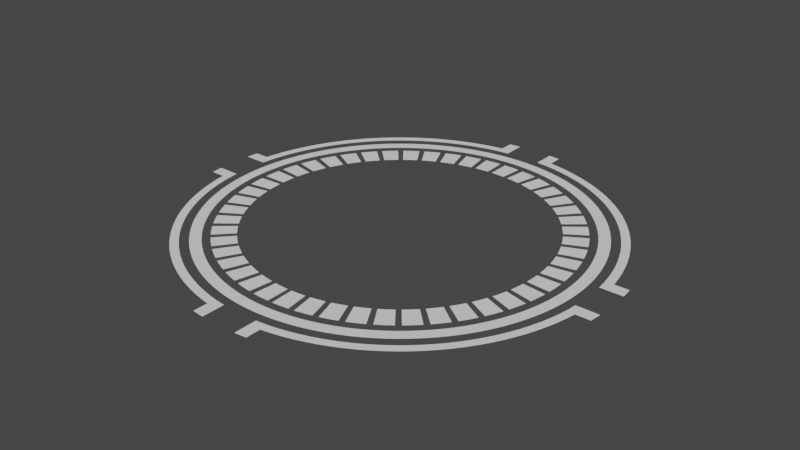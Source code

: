 # Source: cursor.blend  (saved by Blender 3.2.14; exported with 4.5.12 LTS)
import bpy
from mathutils import Matrix  # noqa: F401  (used for matrix-valued properties, if any)

bpy.ops.wm.read_factory_settings(use_empty=True)
scene = bpy.context.scene
scene.name = 'Scene'

# ---- world
world_world = bpy.data.worlds.new('World'); scene.world = world_world
world_world.use_nodes = True; world_world.node_tree.nodes.clear()
_N = world_world.node_tree.nodes; _L = world_world.node_tree.links
n0 = _N.new('ShaderNodeOutputWorld'); n0.name = 'World Output'; n0.location = (300, 300)
n1 = _N.new('ShaderNodeBackground'); n1.name = 'Background'; n1.location = (10, 300)
n1.inputs[0].default_value = (0.05088, 0.05088, 0.05088, 1.0)
_L.new(n1.outputs[0], n0.inputs[0])
n0.is_active_output = True
world_world.color = (0.05088, 0.05088, 0.05088)
world_world.use_sun_shadow = False
world_world.sun_shadow_jitter_overblur = 0.0

# ---- meshes
me_circle = bpy.data.meshes.new('Circle')
me_circle.from_pydata([(-4.306e-10, 0.9724, 0.0), (-0.04771, 0.9712, 0.0), (-0.09531, 0.9677, 0.0), (-0.1427, 0.9619, 0.0), (-0.1897, 0.9537, 0.0), (-0.2363, 0.9433, 0.0), (-0.2823, 0.9305, 0.0), (-0.3276, 0.9155, 0.0), (-0.3721, 0.8984, 0.0), (-0.4158, 0.879, 0.0), (-0.4584, 0.8576, 0.0), (-0.4999, 0.834, 0.0), (-0.5402, 0.8085, 0.0), (-0.5793, 0.781, 0.0), (-0.6169, 0.7517, 0.0), (-0.653, 0.7205, 0.0), (-0.6876, 0.6876, 0.0), (-0.7205, 0.653, 0.0), (-0.7517, 0.6169, 0.0), (-0.781, 0.5793, 0.0), (-0.8085, 0.5402, 0.0), (-0.834, 0.4999, 0.0), (-0.8576, 0.4584, 0.0), (-0.879, 0.4158, 0.0), (-0.8984, 0.3721, 0.0), (-0.9155, 0.3276, 0.0), (-0.9305, 0.2823, 0.0), (-0.9433, 0.2363, 0.0), (-0.9537, 0.1897, 0.0), (-0.9619, 0.1427, 0.0), (-0.9677, 0.09531, 0.0), (-0.9712, 0.04771, 0.0), (-0.9724, -4.261e-08, 0.0), (-0.9712, -0.04771, 0.0), (-0.9677, -0.09531, 0.0), (-0.9619, -0.1427, 0.0), (-0.9537, -0.1897, 0.0), (-0.9433, -0.2363, 0.0), (-0.9305, -0.2823, 0.0), (-0.9155, -0.3276, 0.0), (-0.8984, -0.3721, 0.0), (-0.879, -0.4158, 0.0), (-0.8576, -0.4584, 0.0), (-0.834, -0.4999, 0.0), (-0.8085, -0.5402, 0.0), (-0.781, -0.5793, 0.0), (-0.7517, -0.6169, 0.0), (-0.7205, -0.653, 0.0), (-0.6876, -0.6876, 0.0), (-0.653, -0.7205, 0.0), (-0.6169, -0.7517, 0.0), (-0.5793, -0.781, 0.0), (-0.5402, -0.8085, 0.0), (-0.4999, -0.834, 0.0), (-0.4584, -0.8576, 0.0), (-0.4158, -0.879, 0.0), (-0.3721, -0.8984, 0.0), (-0.3276, -0.9155, 0.0), (-0.2823, -0.9305, 0.0), (-0.2363, -0.9433, 0.0), (-0.1897, -0.9537, 0.0), (-0.1427, -0.9619, 0.0), (-0.09531, -0.9677, 0.0), (-0.04771, -0.9712, 0.0), (8.458e-08, -0.9724, 0.0), (0.04771, -0.9712, 0.0), (0.09531, -0.9677, 0.0), (0.1427, -0.9619, 0.0), (0.1897, -0.9537, 0.0), (0.2363, -0.9433, 0.0), (0.2823, -0.9305, 0.0), (0.3276, -0.9155, 0.0), (0.3721, -0.8984, 0.0), (0.4158, -0.879, 0.0), (0.4584, -0.8576, 0.0), (0.4999, -0.834, 0.0), (0.5402, -0.8085, 0.0), (0.5793, -0.781, 0.0), (0.6169, -0.7517, 0.0), (0.653, -0.7205, 0.0), (0.6876, -0.6876, 0.0), (0.7205, -0.653, 0.0), (0.7517, -0.6169, 0.0), (0.781, -0.5793, 0.0), (0.8085, -0.5402, 0.0), (0.834, -0.4999, 0.0), (0.8576, -0.4584, 0.0), (0.879, -0.4158, 0.0), (0.8984, -0.3721, 0.0), (0.9155, -0.3276, 0.0), (0.9305, -0.2823, 0.0), (0.9433, -0.2363, 0.0), (0.9537, -0.1897, 0.0), (0.9619, -0.1427, 0.0), (0.9677, -0.09531, 0.0), (0.9712, -0.04771, 0.0), (0.9724, 1.149e-08, 0.0), (0.9712, 0.04771, 0.0), (0.9677, 0.09531, 0.0), (0.9619, 0.1427, 0.0), (0.9537, 0.1897, 0.0), (0.9433, 0.2363, 0.0), (0.9305, 0.2823, 0.0), (0.9155, 0.3276, 0.0), (0.8984, 0.3721, 0.0), (0.879, 0.4158, 0.0), (0.8576, 0.4584, 0.0), (0.834, 0.4999, 0.0), (0.8085, 0.5402, 0.0), (0.781, 0.5793, 0.0), (0.7517, 0.6169, 0.0), (0.7205, 0.653, 0.0), (0.6876, 0.6876, 0.0), (0.653, 0.7205, 0.0), (0.6169, 0.7517, 0.0), (0.5793, 0.781, 0.0), (0.5402, 0.8085, 0.0), (0.4999, 0.834, 0.0), (0.4584, 0.8576, 0.0), (0.4158, 0.879, 0.0), (0.3721, 0.8984, 0.0), (0.3276, 0.9155, 0.0), (0.2823, 0.9305, 0.0), (0.2363, 0.9433, 0.0), (0.1897, 0.9537, 0.0), (0.1427, 0.9619, 0.0), (0.09531, 0.9677, 0.0), (0.04771, 0.9712, 0.0), (-6.311e-10, 1.032, 0.0), (-0.05063, 1.031, 0.0), (-0.1011, 1.027, 0.0), (-0.1514, 1.021, 0.0), (-0.2013, 1.012, 0.0), (-0.2507, 1.001, 0.0), (-0.2995, 0.9874, 0.0), (-0.3476, 0.9715, 0.0), (-0.3949, 0.9533, 0.0), (-0.4412, 0.9328, 0.0), (-0.4864, 0.91, 0.0), (-0.5305, 0.885, 0.0), (-0.5732, 0.8579, 0.0), (-0.6147, 0.8288, 0.0), (-0.6546, 0.7976, 0.0), (-0.6929, 0.7645, 0.0), (-0.7296, 0.7296, 0.0), (-0.7645, 0.6929, 0.0), (-0.7976, 0.6546, 0.0), (-0.8288, 0.6147, 0.0), (-0.8579, 0.5732, 0.0), (-0.885, 0.5305, 0.0), (-0.91, 0.4864, 0.0), (-0.9328, 0.4412, 0.0), (-0.9533, 0.3949, 0.0), (-0.9715, 0.3476, 0.0), (-0.9874, 0.2995, 0.0), (-1.001, 0.2507, 0.0), (-1.012, 0.2013, 0.0), (-1.021, 0.1514, 0.0), (-1.027, 0.1011, 0.0), (-1.031, 0.05063, 0.0), (-1.032, -4.556e-08, 0.0), (-1.031, -0.05063, 0.0), (-1.027, -0.1011, 0.0), (-1.021, -0.1514, 0.0), (-1.012, -0.2013, 0.0), (-1.001, -0.2507, 0.0), (-0.9874, -0.2995, 0.0), (-0.9715, -0.3476, 0.0), (-0.9533, -0.3949, 0.0), (-0.9328, -0.4412, 0.0), (-0.91, -0.4864, 0.0), (-0.885, -0.5305, 0.0), (-0.8579, -0.5732, 0.0), (-0.8288, -0.6147, 0.0), (-0.7976, -0.6546, 0.0), (-0.7645, -0.6929, 0.0), (-0.7296, -0.7296, 0.0), (-0.6929, -0.7645, 0.0), (-0.6546, -0.7976, 0.0), (-0.6147, -0.8288, 0.0), (-0.5732, -0.8579, 0.0), (-0.5305, -0.885, 0.0), (-0.4864, -0.91, 0.0), (-0.4412, -0.9328, 0.0), (-0.3949, -0.9533, 0.0), (-0.3476, -0.9715, 0.0), (-0.2995, -0.9874, 0.0), (-0.2507, -1.001, 0.0), (-0.2013, -1.012, 0.0), (-0.1514, -1.021, 0.0), (-0.1011, -1.027, 0.0), (-0.05063, -1.031, 0.0), (8.957e-08, -1.032, 0.0), (0.05063, -1.031, 0.0), (0.1011, -1.027, 0.0), (0.1514, -1.021, 0.0), (0.2013, -1.012, 0.0), (0.2507, -1.001, 0.0), (0.2995, -0.9874, 0.0), (0.3476, -0.9715, 0.0), (0.3949, -0.9533, 0.0), (0.4412, -0.9328, 0.0), (0.4864, -0.91, 0.0), (0.5305, -0.885, 0.0), (0.5732, -0.8579, 0.0), (0.6147, -0.8288, 0.0), (0.6546, -0.7976, 0.0), (0.6929, -0.7645, 0.0), (0.7296, -0.7296, 0.0), (0.7645, -0.6929, 0.0), (0.7976, -0.6546, 0.0), (0.8288, -0.6147, 0.0), (0.8579, -0.5732, 0.0), (0.885, -0.5305, 0.0), (0.91, -0.4864, 0.0), (0.9328, -0.4412, 0.0), (0.9533, -0.3949, 0.0), (0.9715, -0.3476, 0.0), (0.9874, -0.2995, 0.0), (1.001, -0.2507, 0.0), (1.012, -0.2013, 0.0), (1.021, -0.1514, 0.0), (1.027, -0.1011, 0.0), (1.031, -0.05063, 0.0), (1.032, 1.185e-08, 0.0), (1.031, 0.05063, 0.0), (1.027, 0.1011, 0.0), (1.021, 0.1514, 0.0), (1.012, 0.2013, 0.0), (1.001, 0.2507, 0.0), (0.9874, 0.2995, 0.0), (0.9715, 0.3476, 0.0), (0.9533, 0.3949, 0.0), (0.9328, 0.4412, 0.0), (0.91, 0.4864, 0.0), (0.885, 0.5305, 0.0), (0.8579, 0.5732, 0.0), (0.8288, 0.6147, 0.0), (0.7976, 0.6546, 0.0), (0.7645, 0.6929, 0.0), (0.7296, 0.7296, 0.0), (0.6929, 0.7645, 0.0), (0.6546, 0.7976, 0.0), (0.6147, 0.8288, 0.0), (0.5732, 0.8579, 0.0), (0.5305, 0.885, 0.0), (0.4864, 0.91, 0.0), (0.4412, 0.9328, 0.0), (0.3949, 0.9533, 0.0), (0.3476, 0.9715, 0.0), (0.2995, 0.9874, 0.0), (0.2507, 1.001, 0.0), (0.2013, 1.012, 0.0), (0.1514, 1.021, 0.0), (0.1011, 1.027, 0.0), (0.05063, 1.031, 0.0)], [], [(90, 89, 217, 218), (39, 38, 166, 167), (91, 90, 218, 219), (40, 39, 167, 168), (92, 91, 219, 220), (41, 40, 168, 169), (93, 92, 220, 221), (42, 41, 169, 170), (94, 93, 221, 222), (43, 42, 170, 171), (95, 94, 222, 223), (44, 43, 171, 172), (96, 95, 223, 224), (45, 44, 172, 173), (97, 96, 224, 225), (46, 45, 173, 174), (98, 97, 225, 226), (47, 46, 174, 175), (99, 98, 226, 227), (48, 47, 175, 176), (100, 99, 227, 228), (49, 48, 176, 177), (101, 100, 228, 229), (50, 49, 177, 178), (102, 101, 229, 230), (51, 50, 178, 179), (103, 102, 230, 231), (52, 51, 179, 180), (1, 0, 128, 129), (104, 103, 231, 232), (53, 52, 180, 181), (2, 1, 129, 130), (105, 104, 232, 233), (54, 53, 181, 182), (3, 2, 130, 131), (106, 105, 233, 234), (55, 54, 182, 183), (4, 3, 131, 132), (107, 106, 234, 235), (56, 55, 183, 184), (5, 4, 132, 133), (108, 107, 235, 236), (57, 56, 184, 185), (6, 5, 133, 134), (109, 108, 236, 237), (58, 57, 185, 186), (7, 6, 134, 135), (110, 109, 237, 238), (59, 58, 186, 187), (8, 7, 135, 136), (111, 110, 238, 239), (60, 59, 187, 188), (9, 8, 136, 137), (112, 111, 239, 240), (61, 60, 188, 189), (10, 9, 137, 138), (113, 112, 240, 241), (62, 61, 189, 190), (11, 10, 138, 139), (114, 113, 241, 242), (63, 62, 190, 191), (12, 11, 139, 140), (115, 114, 242, 243), (64, 63, 191, 192), (13, 12, 140, 141), (116, 115, 243, 244), (65, 64, 192, 193), (14, 13, 141, 142), (117, 116, 244, 245), (66, 65, 193, 194), (15, 14, 142, 143), (118, 117, 245, 246), (67, 66, 194, 195), (16, 15, 143, 144), (119, 118, 246, 247), (68, 67, 195, 196), (17, 16, 144, 145), (120, 119, 247, 248), (69, 68, 196, 197), (18, 17, 145, 146), (121, 120, 248, 249), (70, 69, 197, 198), (19, 18, 146, 147), (122, 121, 249, 250), (71, 70, 198, 199), (20, 19, 147, 148), (123, 122, 250, 251), (72, 71, 199, 200), (21, 20, 148, 149), (124, 123, 251, 252), (73, 72, 200, 201), (22, 21, 149, 150), (125, 124, 252, 253), (74, 73, 201, 202), (23, 22, 150, 151), (126, 125, 253, 254), (75, 74, 202, 203), (24, 23, 151, 152), (127, 126, 254, 255), (76, 75, 203, 204), (25, 24, 152, 153), (0, 127, 255, 128), (77, 76, 204, 205), (26, 25, 153, 154), (78, 77, 205, 206), (27, 26, 154, 155), (79, 78, 206, 207), (28, 27, 155, 156), (80, 79, 207, 208), (29, 28, 156, 157), (81, 80, 208, 209), (30, 29, 157, 158), (82, 81, 209, 210), (31, 30, 158, 159), (83, 82, 210, 211), (32, 31, 159, 160), (84, 83, 211, 212), (33, 32, 160, 161), (85, 84, 212, 213), (34, 33, 161, 162), (86, 85, 213, 214), (35, 34, 162, 163), (87, 86, 214, 215), (36, 35, 163, 164), (88, 87, 215, 216), (37, 36, 164, 165), (89, 88, 216, 217), (38, 37, 165, 166)])
_uv = me_circle.uv_layers.new(name='UVMap')
_uv.uv.foreach_set('vector', [0.0, 0.0, 0.0, 0.0, 0.0, 0.0, 0.0, 0.0, 0.0, 0.0, 0.0, 0.0, 0.0, 0.0, 0.0, 0.0, 0.0, 0.0, 0.0, 0.0, 0.0, 0.0, 0.0, 0.0, 0.0, 0.0, 0.0, 0.0, 0.0, 0.0, 0.0, 0.0, 0.0, 0.0, 0.0, 0.0, 0.0, 0.0, 0.0, 0.0, 0.0, 0.0, 0.0, 0.0, 0.0, 0.0, 0.0, 0.0, 0.0, 0.0, 0.0, 0.0, 0.0, 0.0, 0.0, 0.0, 0.0, 0.0, 0.0, 0.0, 0.0, 0.0, 0.0, 0.0, 0.0, 0.0, 0.0, 0.0, 0.0, 0.0, 0.0, 0.0, 0.0, 0.0, 0.0, 0.0, 0.0, 0.0, 0.0, 0.0, 0.0, 0.0, 0.0, 0.0, 0.0, 0.0, 0.0, 0.0, 0.0, 0.0, 0.0, 0.0, 0.0, 0.0, 0.0, 0.0, 0.0, 0.0, 0.0, 0.0, 0.0, 0.0, 0.0, 0.0, 0.0, 0.0, 0.0, 0.0, 0.0, 0.0, 0.0, 0.0, 0.0, 0.0, 0.0, 0.0, 0.0, 0.0, 0.0, 0.0, 0.0, 0.0, 0.0, 0.0, 0.0, 0.0, 0.0, 0.0, 0.0, 0.0, 0.0, 0.0, 0.0, 0.0, 0.0, 0.0, 0.0, 0.0, 0.0, 0.0, 0.0, 0.0, 0.0, 0.0, 0.0, 0.0, 0.0, 0.0, 0.0, 0.0, 0.0, 0.0, 0.0, 0.0, 0.0, 0.0, 0.0, 0.0, 0.0, 0.0, 0.0, 0.0, 0.0, 0.0, 0.0, 0.0, 0.0, 0.0, 0.0, 0.0, 0.0, 0.0, 0.0, 0.0, 0.0, 0.0, 0.0, 0.0, 0.0, 0.0, 0.0, 0.0, 0.0, 0.0, 0.0, 0.0, 0.0, 0.0, 0.0, 0.0, 0.0, 0.0, 0.0, 0.0, 0.0, 0.0, 0.0, 0.0, 0.0, 0.0, 0.0, 0.0, 0.0, 0.0, 0.0, 0.0, 0.0, 0.0, 0.0, 0.0, 0.0, 0.0, 0.0, 0.0, 0.0, 0.0, 0.0, 0.0, 0.0, 0.0, 0.0, 0.0, 0.0, 0.0, 0.0, 0.0, 0.0, 0.0, 0.0, 0.0, 0.0, 0.0, 0.0, 0.0, 0.0, 0.0, 0.0, 0.0, 0.0, 0.0, 0.0, 0.0, 0.0, 0.0, 0.0, 0.0, 0.0, 0.0, 0.0, 0.0, 0.0, 0.0, 0.0, 0.0, 0.0, 0.0, 0.0, 0.0, 0.0, 0.0, 0.0, 0.0, 0.0, 0.0, 0.0, 0.0, 0.0, 0.0, 0.0, 0.0, 0.0, 0.0, 0.0, 0.0, 0.0, 0.0, 0.0, 0.0, 0.0, 0.0, 0.0, 0.0, 0.0, 0.0, 0.0, 0.0, 0.0, 0.0, 0.0, 0.0, 0.0, 0.0, 0.0, 0.0, 0.0, 0.0, 0.0, 0.0, 0.0, 0.0, 0.0, 0.0, 0.0, 0.0, 0.0, 0.0, 0.0, 0.0, 0.0, 0.0, 0.0, 0.0, 0.0, 0.0, 0.0, 0.0, 0.0, 0.0, 0.0, 0.0, 0.0, 0.0, 0.0, 0.0, 0.0, 0.0, 0.0, 0.0, 0.0, 0.0, 0.0, 0.0, 0.0, 0.0, 0.0, 0.0, 0.0, 0.0, 0.0, 0.0, 0.0, 0.0, 0.0, 0.0, 0.0, 0.0, 0.0, 0.0, 0.0, 0.0, 0.0, 0.0, 0.0, 0.0, 0.0, 0.0, 0.0, 0.0, 0.0, 0.0, 0.0, 0.0, 0.0, 0.0, 0.0, 0.0, 0.0, 0.0, 0.0, 0.0, 0.0, 0.0, 0.0, 0.0, 0.0, 0.0, 0.0, 0.0, 0.0, 0.0, 0.0, 0.0, 0.0, 0.0, 0.0, 0.0, 0.0, 0.0, 0.0, 0.0, 0.0, 0.0, 0.0, 0.0, 0.0, 0.0, 0.0, 0.0, 0.0, 0.0, 0.0, 0.0, 0.0, 0.0, 0.0, 0.0, 0.0, 0.0, 0.0, 0.0, 0.0, 0.0, 0.0, 0.0, 0.0, 0.0, 0.0, 0.0, 0.0, 0.0, 0.0, 0.0, 0.0, 0.0, 0.0, 0.0, 0.0, 0.0, 0.0, 0.0, 0.0, 0.0, 0.0, 0.0, 0.0, 0.0, 0.0, 0.0, 0.0, 0.0, 0.0, 0.0, 0.0, 0.0, 0.0, 0.0, 0.0, 0.0, 0.0, 0.0, 0.0, 0.0, 0.0, 0.0, 0.0, 0.0, 0.0, 0.0, 0.0, 0.0, 0.0, 0.0, 0.0, 0.0, 0.0, 0.0, 0.0, 0.0, 0.0, 0.0, 0.0, 0.0, 0.0, 0.0, 0.0, 0.0, 0.0, 0.0, 0.0, 0.0, 0.0, 0.0, 0.0, 0.0, 0.0, 0.0, 0.0, 0.0, 0.0, 0.0, 0.0, 0.0, 0.0, 0.0, 0.0, 0.0, 0.0, 0.0, 0.0, 0.0, 0.0, 0.0, 0.0, 0.0, 0.0, 0.0, 0.0, 0.0, 0.0, 0.0, 0.0, 0.0, 0.0, 0.0, 0.0, 0.0, 0.0, 0.0, 0.0, 0.0, 0.0, 0.0, 0.0, 0.0, 0.0, 0.0, 0.0, 0.0, 0.0, 0.0, 0.0, 0.0, 0.0, 0.0, 0.0, 0.0, 0.0, 0.0, 0.0, 0.0, 0.0, 0.0, 0.0, 0.0, 0.0, 0.0, 0.0, 0.0, 0.0, 0.0, 0.0, 0.0, 0.0, 0.0, 0.0, 0.0, 0.0, 0.0, 0.0, 0.0, 0.0, 0.0, 0.0, 0.0, 0.0, 0.0, 0.0, 0.0, 0.0, 0.0, 0.0, 0.0, 0.0, 0.0, 0.0, 0.0, 0.0, 0.0, 0.0, 0.0, 0.0, 0.0, 0.0, 0.0, 0.0, 0.0, 0.0, 0.0, 0.0, 0.0, 0.0, 0.0, 0.0, 0.0, 0.0, 0.0, 0.0, 0.0, 0.0, 0.0, 0.0, 0.0, 0.0, 0.0, 0.0, 0.0, 0.0, 0.0, 0.0, 0.0, 0.0, 0.0, 0.0, 0.0, 0.0, 0.0, 0.0, 0.0, 0.0, 0.0, 0.0, 0.0, 0.0, 0.0, 0.0, 0.0, 0.0, 0.0, 0.0, 0.0, 0.0, 0.0, 0.0, 0.0, 0.0, 0.0, 0.0, 0.0, 0.0, 0.0, 0.0, 0.0, 0.0, 0.0, 0.0, 0.0, 0.0, 0.0, 0.0, 0.0, 0.0, 0.0, 0.0, 0.0, 0.0, 0.0, 0.0, 0.0, 0.0, 0.0, 0.0, 0.0, 0.0, 0.0, 0.0, 0.0, 0.0, 0.0, 0.0, 0.0, 0.0, 0.0, 0.0, 0.0, 0.0, 0.0, 0.0, 0.0, 0.0, 0.0, 0.0, 0.0, 0.0, 0.0, 0.0, 0.0, 0.0, 0.0, 0.0, 0.0, 0.0, 0.0, 0.0, 0.0, 0.0, 0.0, 0.0, 0.0, 0.0, 0.0, 0.0, 0.0, 0.0, 0.0, 0.0, 0.0, 0.0, 0.0, 0.0, 0.0, 0.0, 0.0, 0.0, 0.0, 0.0, 0.0, 0.0, 0.0, 0.0, 0.0, 0.0, 0.0, 0.0, 0.0, 0.0, 0.0, 0.0, 0.0, 0.0, 0.0, 0.0, 0.0, 0.0, 0.0, 0.0, 0.0, 0.0, 0.0, 0.0, 0.0, 0.0, 0.0, 0.0, 0.0, 0.0, 0.0, 0.0, 0.0, 0.0, 0.0, 0.0, 0.0, 0.0, 0.0, 0.0, 0.0, 0.0, 0.0, 0.0, 0.0, 0.0, 0.0, 0.0, 0.0, 0.0, 0.0, 0.0, 0.0, 0.0, 0.0, 0.0, 0.0, 0.0, 0.0, 0.0, 0.0, 0.0, 0.0, 0.0, 0.0, 0.0, 0.0, 0.0, 0.0, 0.0, 0.0, 0.0, 0.0, 0.0, 0.0, 0.0, 0.0, 0.0, 0.0, 0.0, 0.0, 0.0, 0.0, 0.0, 0.0, 0.0, 0.0, 0.0, 0.0, 0.0, 0.0, 0.0, 0.0, 0.0, 0.0, 0.0, 0.0, 0.0, 0.0, 0.0, 0.0, 0.0, 0.0, 0.0, 0.0, 0.0, 0.0, 0.0, 0.0, 0.0, 0.0, 0.0, 0.0, 0.0, 0.0, 0.0, 0.0, 0.0, 0.0, 0.0, 0.0, 0.0, 0.0, 0.0, 0.0, 0.0, 0.0, 0.0, 0.0, 0.0, 0.0, 0.0, 0.0, 0.0, 0.0, 0.0, 0.0, 0.0, 0.0, 0.0, 0.0, 0.0, 0.0, 0.0, 0.0, 0.0, 0.0, 0.0, 0.0, 0.0, 0.0, 0.0, 0.0, 0.0, 0.0, 0.0, 0.0, 0.0, 0.0, 0.0, 0.0, 0.0, 0.0, 0.0, 0.0, 0.0, 0.0, 0.0, 0.0, 0.0, 0.0, 0.0, 0.0, 0.0, 0.0, 0.0, 0.0, 0.0, 0.0, 0.0, 0.0, 0.0, 0.0, 0.0, 0.0, 0.0, 0.0, 0.0, 0.0, 0.0, 0.0, 0.0, 0.0, 0.0, 0.0, 0.0, 0.0, 0.0, 0.0, 0.0, 0.0, 0.0, 0.0, 0.0, 0.0, 0.0, 0.0, 0.0, 0.0, 0.0, 0.0, 0.0, 0.0, 0.0, 0.0, 0.0, 0.0, 0.0, 0.0, 0.0, 0.0, 0.0, 0.0, 0.0, 0.0, 0.0, 0.0, 0.0, 0.0, 0.0, 0.0, 0.0, 0.0, 0.0, 0.0, 0.0, 0.0, 0.0, 0.0, 0.0, 0.0, 0.0, 0.0, 0.0, 0.0, 0.0, 0.0, 0.0, 0.0, 0.0, 0.0, 0.0, 0.0, 0.0, 0.0, 0.0, 0.0, 0.0, 0.0, 0.0, 0.0, 0.0, 0.0, 0.0, 0.0, 0.0, 0.0, 0.0, 0.0, 0.0, 0.0, 0.0, 0.0, 0.0, 0.0, 0.0, 0.0, 0.0, 0.0, 0.0, 0.0, 0.0, 0.0, 0.0, 0.0, 0.0, 0.0, 0.0, 0.0, 0.0, 0.0, 0.0, 0.0, 0.0, 0.0, 0.0, 0.0, 0.0, 0.0, 0.0, 0.0, 0.0, 0.0, 0.0, 0.0, 0.0, 0.0, 0.0, 0.0])
me_circle.update()
me_circle_001 = bpy.data.meshes.new('Circle.001')
me_circle_001.from_pydata([(-0.09282, 0.9952, 0.0), (-0.1467, 0.9892, 0.0), (-0.1951, 0.9808, 0.0), (-0.243, 0.97, 0.0), (-0.2903, 0.9569, 0.0), (-0.3369, 0.9415, 0.0), (-0.3827, 0.9239, 0.0), (-0.4276, 0.904, 0.0), (-0.4714, 0.8819, 0.0), (-0.5141, 0.8577, 0.0), (-0.5556, 0.8315, 0.0), (-0.5957, 0.8032, 0.0), (-0.6344, 0.773, 0.0), (-0.6716, 0.741, 0.0), (-0.7071, 0.7071, 0.0), (-0.741, 0.6716, 0.0), (-0.773, 0.6344, 0.0), (-0.8032, 0.5957, 0.0), (-0.8315, 0.5556, 0.0), (-0.8577, 0.5141, 0.0), (-0.8819, 0.4714, 0.0), (-0.904, 0.4276, 0.0), (-0.9239, 0.3827, 0.0), (-0.9415, 0.3369, 0.0), (-0.9569, 0.2903, 0.0), (-0.97, 0.243, 0.0), (-0.9808, 0.1951, 0.0), (-0.9892, 0.1467, 0.0), (-0.9952, 0.09244, 0.0), (-0.09277, 1.036, 0.0), (-0.1527, 1.03, 0.0), (-0.2031, 1.021, 0.0), (-0.2529, 1.01, 0.0), (-0.3021, 0.996, 0.0), (-0.3506, 0.98, 0.0), (-0.3983, 0.9616, 0.0), (-0.445, 0.9409, 0.0), (-0.4906, 0.9179, 0.0), (-0.5351, 0.8928, 0.0), (-0.5783, 0.8654, 0.0), (-0.62, 0.836, 0.0), (-0.6603, 0.8046, 0.0), (-0.699, 0.7712, 0.0), (-0.736, 0.736, 0.0), (-0.7712, 0.699, 0.0), (-0.8046, 0.6603, 0.0), (-0.836, 0.62, 0.0), (-0.8654, 0.5783, 0.0), (-0.8928, 0.5351, 0.0), (-0.9179, 0.4906, 0.0), (-0.9409, 0.445, 0.0), (-0.9616, 0.3983, 0.0), (-0.98, 0.3506, 0.0), (-0.996, 0.3021, 0.0), (-1.01, 0.2529, 0.0), (-1.021, 0.2031, 0.0), (-1.03, 0.1527, 0.0), (-1.036, 0.09277, 0.0), (-1.104, 0.1527, 0.0), (-1.11, 0.09277, 0.0), (-0.09277, 1.11, 0.0), (-0.1527, 1.104, 0.0)], [], [(1, 0, 29, 30), (2, 1, 30, 31), (3, 2, 31, 32), (4, 3, 32, 33), (5, 4, 33, 34), (6, 5, 34, 35), (7, 6, 35, 36), (8, 7, 36, 37), (9, 8, 37, 38), (10, 9, 38, 39), (11, 10, 39, 40), (12, 11, 40, 41), (13, 12, 41, 42), (14, 13, 42, 43), (15, 14, 43, 44), (16, 15, 44, 45), (17, 16, 45, 46), (18, 17, 46, 47), (19, 18, 47, 48), (20, 19, 48, 49), (21, 20, 49, 50), (22, 21, 50, 51), (23, 22, 51, 52), (24, 23, 52, 53), (25, 24, 53, 54), (26, 25, 54, 55), (27, 26, 55, 56), (28, 27, 56, 57), (57, 56, 58, 59), (30, 29, 60, 61)])
_uv = me_circle_001.uv_layers.new(name='UVMap')
_uv.uv.foreach_set('vector', [0.0, 0.0, 0.0, 0.0, 0.0, 0.0, 0.0, 0.0, 0.0, 0.0, 0.0, 0.0, 0.0, 0.0, 0.0, 0.0, 0.0, 0.0, 0.0, 0.0, 0.0, 0.0, 0.0, 0.0, 0.0, 0.0, 0.0, 0.0, 0.0, 0.0, 0.0, 0.0, 0.0, 0.0, 0.0, 0.0, 0.0, 0.0, 0.0, 0.0, 0.0, 0.0, 0.0, 0.0, 0.0, 0.0, 0.0, 0.0, 0.0, 0.0, 0.0, 0.0, 0.0, 0.0, 0.0, 0.0, 0.0, 0.0, 0.0, 0.0, 0.0, 0.0, 0.0, 0.0, 0.0, 0.0, 0.0, 0.0, 0.0, 0.0, 0.0, 0.0, 0.0, 0.0, 0.0, 0.0, 0.0, 0.0, 0.0, 0.0, 0.0, 0.0, 0.0, 0.0, 0.0, 0.0, 0.0, 0.0, 0.0, 0.0, 0.0, 0.0, 0.0, 0.0, 0.0, 0.0, 0.0, 0.0, 0.0, 0.0, 0.0, 0.0, 0.0, 0.0, 0.0, 0.0, 0.0, 0.0, 0.0, 0.0, 0.0, 0.0, 0.0, 0.0, 0.0, 0.0, 0.0, 0.0, 0.0, 0.0, 0.0, 0.0, 0.0, 0.0, 0.0, 0.0, 0.0, 0.0, 0.0, 0.0, 0.0, 0.0, 0.0, 0.0, 0.0, 0.0, 0.0, 0.0, 0.0, 0.0, 0.0, 0.0, 0.0, 0.0, 0.0, 0.0, 0.0, 0.0, 0.0, 0.0, 0.0, 0.0, 0.0, 0.0, 0.0, 0.0, 0.0, 0.0, 0.0, 0.0, 0.0, 0.0, 0.0, 0.0, 0.0, 0.0, 0.0, 0.0, 0.0, 0.0, 0.0, 0.0, 0.0, 0.0, 0.0, 0.0, 0.0, 0.0, 0.0, 0.0, 0.0, 0.0, 0.0, 0.0, 0.0, 0.0, 0.0, 0.0, 0.0, 0.0, 0.0, 0.0, 0.0, 0.0, 0.0, 0.0, 0.0, 0.0, 0.0, 0.0, 0.0, 0.0, 0.0, 0.0, 0.0, 0.0, 0.0, 0.0, 0.0, 0.0, 0.0, 0.0, 0.0, 0.0, 0.0, 0.0, 0.0, 0.0, 0.0, 0.0, 0.0, 0.0, 0.0, 0.0, 0.0, 0.0, 0.0, 0.0, 0.0, 0.0, 0.0, 0.0, 0.0, 0.0, 0.0, 0.0, 0.0, 0.0, 0.0, 0.0])
me_circle_001.update()
me_circle_005 = bpy.data.meshes.new('Circle.005')
me_circle_005.from_pydata([(0.04558, -0.9279, 0.0), (0.09106, -0.9245, 0.0), (0.1363, -0.9189, 0.0), (0.03934, -0.8008, 0.0), (0.07858, -0.7979, 0.0), (0.1176, -0.7931, 0.0), (0.1664, -0.914, 0.0), (0.211, -0.9047, 0.0), (0.2552, -0.8932, 0.0), (0.1436, -0.7888, 0.0), (0.1821, -0.7808, 0.0), (0.2202, -0.7709, 0.0), (0.2843, -0.8844, 0.0), (0.3274, -0.8694, 0.0), (0.3696, -0.8523, 0.0), (0.2454, -0.7633, 0.0), (0.2825, -0.7503, 0.0), (0.319, -0.7355, 0.0), (0.3974, -0.8397, 0.0), (0.4381, -0.8192, 0.0), (0.4778, -0.7967, 0.0), (0.343, -0.7247, 0.0), (0.3781, -0.707, 0.0), (0.4124, -0.6876, 0.0), (0.5037, -0.7806, 0.0), (0.5414, -0.7549, 0.0), (0.5778, -0.7275, 0.0), (0.4347, -0.6737, 0.0), (0.4672, -0.6515, 0.0), (0.4986, -0.6278, 0.0), (0.6013, -0.7081, 0.0), (0.6353, -0.6778, 0.0), (0.6678, -0.6458, 0.0), (0.519, -0.6111, 0.0), (0.5483, -0.5849, 0.0), (0.5764, -0.5573, 0.0), (0.6887, -0.6235, 0.0), (0.7184, -0.589, 0.0), (0.7465, -0.553, 0.0), (0.5943, -0.5381, 0.0), (0.62, -0.5083, 0.0), (0.6442, -0.4773, 0.0), (0.7642, -0.5282, 0.0), (0.7892, -0.4901, 0.0), (0.8123, -0.4508, 0.0), (0.6595, -0.4559, 0.0), (0.6811, -0.423, 0.0), (0.701, -0.389, 0.0), (0.8266, -0.4239, 0.0), (0.8464, -0.3828, 0.0), (0.8642, -0.3408, 0.0), (0.7134, -0.3658, 0.0), (0.7305, -0.3304, 0.0), (0.7458, -0.2941, 0.0), (0.8749, -0.3123, 0.0), (0.8892, -0.269, 0.0), (0.9013, -0.225, 0.0), (0.7551, -0.2695, 0.0), (0.7674, -0.2321, 0.0), (0.7779, -0.1942, 0.0), (0.9082, -0.1953, 0.0), (0.9167, -0.1505, 0.0), (0.923, -0.1054, 0.0), (0.7838, -0.1686, 0.0), (0.7912, -0.1299, 0.0), (0.7966, -0.09093, 0.0), (0.9259, -0.07503, 0.0), (0.9285, -0.0295, 0.0), (0.9288, 0.01609, 0.0), (0.7991, -0.06475, 0.0), (0.8013, -0.02546, 0.0), (0.8016, 0.01389, 0.0), (0.9278, 0.04655, 0.0), (0.9244, 0.09202, 0.0), (0.9188, 0.1373, 0.0), (0.8007, 0.04018, 0.0), (0.7978, 0.07942, 0.0), (0.7929, 0.1185, 0.0), (0.9138, 0.1673, 0.0), (0.9045, 0.212, 0.0), (0.893, 0.2561, 0.0), (0.7886, 0.1444, 0.0), (0.7806, 0.1829, 0.0), (0.7707, 0.221, 0.0), (0.8841, 0.2853, 0.0), (0.869, 0.3283, 0.0), (0.8519, 0.3705, 0.0), (0.763, 0.2462, 0.0), (0.75, 0.2833, 0.0), (0.7352, 0.3198, 0.0), (0.8393, 0.3983, 0.0), (0.8187, 0.439, 0.0), (0.7962, 0.4786, 0.0), (0.7243, 0.3437, 0.0), (0.7066, 0.3789, 0.0), (0.6871, 0.4131, 0.0), (0.7801, 0.5045, 0.0), (0.7544, 0.5422, 0.0), (0.7269, 0.5785, 0.0), (0.6732, 0.4354, 0.0), (0.651, 0.4679, 0.0), (0.6273, 0.4993, 0.0), (0.7075, 0.6021, 0.0), (0.6771, 0.636, 0.0), (0.6451, 0.6685, 0.0), (0.6106, 0.5196, 0.0), (0.5844, 0.5489, 0.0), (0.5567, 0.5769, 0.0), (0.6228, 0.6893, 0.0), (0.5882, 0.719, 0.0), (0.5522, 0.747, 0.0), (0.5375, 0.5949, 0.0), (0.5076, 0.6206, 0.0), (0.4766, 0.6447, 0.0), (0.5274, 0.7647, 0.0), (0.4893, 0.7897, 0.0), (0.4499, 0.8128, 0.0), (0.4552, 0.66, 0.0), (0.4222, 0.6815, 0.0), (0.3883, 0.7014, 0.0), (0.423, 0.8271, 0.0), (0.3819, 0.8468, 0.0), (0.3399, 0.8646, 0.0), (0.3651, 0.7138, 0.0), (0.3296, 0.7309, 0.0), (0.2934, 0.7462, 0.0), (0.3114, 0.8752, 0.0), (0.268, 0.8895, 0.0), (0.2241, 0.9016, 0.0), (0.2687, 0.7554, 0.0), (0.2313, 0.7676, 0.0), (0.1934, 0.7781, 0.0), (0.1944, 0.9084, 0.0), (0.1496, 0.9169, 0.0), (0.1044, 0.9231, 0.0), (0.1678, 0.784, 0.0), (0.1291, 0.7913, 0.0), (0.0901, 0.7967, 0.0), (0.07406, 0.926, 0.0), (0.02853, 0.9285, 0.0), (-0.01706, 0.9288, 0.0), (0.06392, 0.7992, 0.0), (0.02462, 0.8014, 0.0), (-0.01473, 0.8016, 0.0), (-0.04753, 0.9278, 0.0), (-0.09299, 0.9243, 0.0), (-0.1382, 0.9186, 0.0), (-0.04102, 0.8007, 0.0), (-0.08026, 0.7977, 0.0), (-0.1193, 0.7928, 0.0), (-0.1683, 0.9136, 0.0), (-0.2129, 0.9042, 0.0), (-0.257, 0.8927, 0.0), (-0.1452, 0.7885, 0.0), (-0.1838, 0.7804, 0.0), (-0.2218, 0.7704, 0.0), (-0.2862, 0.8838, 0.0), (-0.3292, 0.8687, 0.0), (-0.3714, 0.8515, 0.0), (-0.247, 0.7628, 0.0), (-0.2841, 0.7497, 0.0), (-0.3206, 0.7349, 0.0), (-0.3992, 0.8388, 0.0), (-0.4398, 0.8183, 0.0), (-0.4795, 0.7957, 0.0), (-0.3445, 0.724, 0.0), (-0.3796, 0.7062, 0.0), (-0.4138, 0.6867, 0.0), (-0.5053, 0.7795, 0.0), (-0.543, 0.7538, 0.0), (-0.5793, 0.7262, 0.0), (-0.4361, 0.6728, 0.0), (-0.4686, 0.6506, 0.0), (-0.4999, 0.6268, 0.0), (-0.6028, 0.7068, 0.0), (-0.6368, 0.6764, 0.0), (-0.6692, 0.6444, 0.0), (-0.5202, 0.61, 0.0), (-0.5495, 0.5838, 0.0), (-0.5775, 0.5561, 0.0), (-0.69, 0.6221, 0.0), (-0.7197, 0.5875, 0.0), (-0.7476, 0.5514, 0.0), (-0.5955, 0.5369, 0.0), (-0.6211, 0.507, 0.0), (-0.6452, 0.4759, 0.0), (-0.7653, 0.5266, 0.0), (-0.7902, 0.4884, 0.0), (-0.8132, 0.4491, 0.0), (-0.6605, 0.4545, 0.0), (-0.682, 0.4215, 0.0), (-0.7018, 0.3876, 0.0), (-0.8275, 0.4221, 0.0), (-0.8472, 0.381, 0.0), (-0.8649, 0.339, 0.0), (-0.7142, 0.3643, 0.0), (-0.7312, 0.3288, 0.0), (-0.7465, 0.2926, 0.0), (-0.8756, 0.3104, 0.0), (-0.8898, 0.2671, 0.0), (-0.9018, 0.2231, 0.0), (-0.7557, 0.2679, 0.0), (-0.7679, 0.2305, 0.0), (-0.7783, 0.1926, 0.0), (-0.9086, 0.1934, 0.0), (-0.917, 0.1486, 0.0), (-0.9232, 0.1034, 0.0), (-0.7842, 0.1669, 0.0), (-0.7914, 0.1283, 0.0), (-0.7968, 0.08927, 0.0), (-0.9261, 0.07309, 0.0), (-0.9286, 0.02756, 0.0), (-0.9288, -0.01804, 0.0), (-0.7993, 0.06308, 0.0), (-0.8014, 0.02378, 0.0), (-0.8016, -0.01557, 0.0), (-0.9277, -0.0485, 0.0), (-0.9242, -0.09396, 0.0), (-0.9185, -0.1392, 0.0), (-0.8007, -0.04186, 0.0), (-0.7976, -0.08109, 0.0), (-0.7927, -0.1201, 0.0), (-0.9134, -0.1693, 0.0), (-0.904, -0.2139, 0.0), (-0.8924, -0.258, 0.0), (-0.7883, -0.1461, 0.0), (-0.7802, -0.1846, 0.0), (-0.7702, -0.2226, 0.0), (-0.8835, -0.2871, 0.0), (-0.8683, -0.3301, 0.0), (-0.8511, -0.3723, 0.0), (-0.7625, -0.2478, 0.0), (-0.7494, -0.2849, 0.0), (-0.7345, -0.3213, 0.0), (-0.8384, -0.4, 0.0), (-0.8178, -0.4407, 0.0), (-0.7952, -0.4803, 0.0), (-0.7236, -0.3453, 0.0), (-0.7058, -0.3803, 0.0), (-0.6863, -0.4145, 0.0), (-0.779, -0.5061, 0.0), (-0.7532, -0.5437, 0.0), (-0.7256, -0.58, 0.0), (-0.6723, -0.4368, 0.0), (-0.6501, -0.4693, 0.0), (-0.6263, -0.5006, 0.0), (-0.7062, -0.6035, 0.0), (-0.6758, -0.6375, 0.0), (-0.6437, -0.6699, 0.0), (-0.6095, -0.5209, 0.0), (-0.5832, -0.5502, 0.0), (-0.5555, -0.5781, 0.0), (-0.6213, -0.6906, 0.0), (-0.5867, -0.7203, 0.0), (-0.5507, -0.7482, 0.0), (-0.5362, -0.596, 0.0), (-0.5063, -0.6216, 0.0), (-0.4752, -0.6457, 0.0), (-0.5258, -0.7658, 0.0), (-0.4876, -0.7907, 0.0), (-0.4482, -0.8137, 0.0), (-0.4538, -0.661, 0.0), (-0.4208, -0.6824, 0.0), (-0.3868, -0.7023, 0.0), (-0.4213, -0.828, 0.0), (-0.3801, -0.8476, 0.0), (-0.3381, -0.8653, 0.0), (-0.3636, -0.7146, 0.0), (-0.3281, -0.7315, 0.0), (-0.2918, -0.7468, 0.0), (-0.3095, -0.8759, 0.0), (-0.2662, -0.89, 0.0), (-0.2222, -0.902, 0.0), (-0.2671, -0.7559, 0.0), (-0.2297, -0.7681, 0.0), (-0.1918, -0.7785, 0.0), (-0.1925, -0.9088, 0.0), (-0.1476, -0.9172, 0.0), (-0.1025, -0.9233, 0.0), (-0.1661, -0.7843, 0.0), (-0.1274, -0.7916, 0.0), (-0.08843, -0.7969, 0.0), (-0.07212, -0.9262, 0.0), (-0.02659, -0.9286, 0.0), (0.01901, -0.9288, 0.0), (-0.06224, -0.7993, 0.0), (-0.02295, -0.8014, 0.0), (0.01641, -0.8016, 0.0)], [], [(7, 10, 9, 6), (8, 11, 10, 7), (13, 16, 15, 12), (14, 17, 16, 13), (19, 22, 21, 18), (20, 23, 22, 19), (25, 28, 27, 24), (26, 29, 28, 25), (31, 34, 33, 30), (32, 35, 34, 31), (37, 40, 39, 36), (38, 41, 40, 37), (43, 46, 45, 42), (44, 47, 46, 43), (49, 52, 51, 48), (50, 53, 52, 49), (55, 58, 57, 54), (56, 59, 58, 55), (61, 64, 63, 60), (62, 65, 64, 61), (67, 70, 69, 66), (68, 71, 70, 67), (73, 76, 75, 72), (74, 77, 76, 73), (79, 82, 81, 78), (80, 83, 82, 79), (85, 88, 87, 84), (86, 89, 88, 85), (91, 94, 93, 90), (92, 95, 94, 91), (97, 100, 99, 96), (98, 101, 100, 97), (103, 106, 105, 102), (104, 107, 106, 103), (109, 112, 111, 108), (110, 113, 112, 109), (115, 118, 117, 114), (116, 119, 118, 115), (121, 124, 123, 120), (122, 125, 124, 121), (127, 130, 129, 126), (128, 131, 130, 127), (133, 136, 135, 132), (134, 137, 136, 133), (139, 142, 141, 138), (140, 143, 142, 139), (145, 148, 147, 144), (146, 149, 148, 145), (151, 154, 153, 150), (152, 155, 154, 151), (157, 160, 159, 156), (158, 161, 160, 157), (163, 166, 165, 162), (164, 167, 166, 163), (169, 172, 171, 168), (170, 173, 172, 169), (175, 178, 177, 174), (176, 179, 178, 175), (181, 184, 183, 180), (182, 185, 184, 181), (187, 190, 189, 186), (188, 191, 190, 187), (193, 196, 195, 192), (194, 197, 196, 193), (199, 202, 201, 198), (200, 203, 202, 199), (205, 208, 207, 204), (206, 209, 208, 205), (211, 214, 213, 210), (212, 215, 214, 211), (217, 220, 219, 216), (218, 221, 220, 217), (223, 226, 225, 222), (224, 227, 226, 223), (229, 232, 231, 228), (230, 233, 232, 229), (235, 238, 237, 234), (236, 239, 238, 235), (241, 244, 243, 240), (242, 245, 244, 241), (247, 250, 249, 246), (248, 251, 250, 247), (253, 256, 255, 252), (254, 257, 256, 253), (259, 262, 261, 258), (260, 263, 262, 259), (265, 268, 267, 264), (266, 269, 268, 265), (271, 274, 273, 270), (272, 275, 274, 271), (277, 280, 279, 276), (278, 281, 280, 277), (283, 286, 285, 282), (284, 287, 286, 283), (4, 3, 0, 1, 2, 5)])
_uv = me_circle_005.uv_layers.new(name='UVMap')
_uv.uv.foreach_set('vector', [0.002862, 0.0009053, 0.002862, 0.0009053, 0.002862, 0.0009053, 0.002862, 0.0009053, 0.002862, 0.0009053, 0.002862, 0.0009053, 0.002862, 0.0009053, 0.002862, 0.0009053, 0.004787, 0.0008266, 0.004787, 0.0008266, 0.004787, 0.0008266, 0.004787, 0.0008266, 0.004787, 0.0008266, 0.004787, 0.0008266, 0.004787, 0.0008266, 0.004787, 0.0008266, 0.006834, 0.0009174, 0.006834, 0.0009174, 0.006834, 0.0009174, 0.006834, 0.0009174, 0.006834, 0.0009174, 0.006834, 0.0009174, 0.006834, 0.0009174, 0.006834, 0.0009174, 0.008798, 0.001037, 0.008798, 0.001037, 0.008798, 0.001037, 0.008798, 0.001037, 0.008798, 0.001037, 0.008798, 0.001037, 0.008798, 0.001037, 0.008798, 0.001037, 0.01082, 0.0009147, 0.01082, 0.0009147, 0.01082, 0.0009147, 0.01082, 0.0009147, 0.01082, 0.0009147, 0.01082, 0.0009147, 0.01082, 0.0009147, 0.01082, 0.0009147, 0.01274, 0.0009452, 0.01274, 0.0009452, 0.01274, 0.0009452, 0.01274, 0.0009452, 0.01274, 0.0009452, 0.01274, 0.0009452, 0.01274, 0.0009452, 0.01274, 0.0009452, 0.0146, 0.0009452, 0.0146, 0.0009452, 0.0146, 0.0009452, 0.0146, 0.0009452, 0.0146, 0.0009452, 0.0146, 0.0009452, 0.0146, 0.0009452, 0.0146, 0.0009452, 0.01644, 0.0008308, 0.01644, 0.0008308, 0.01644, 0.0008308, 0.01644, 0.0008308, 0.01644, 0.0008308, 0.01644, 0.0008308, 0.01644, 0.0008308, 0.01644, 0.0008308, 0.01866, 0.0008613, 0.01866, 0.0008613, 0.01866, 0.0008613, 0.01866, 0.0008613, 0.01866, 0.0008613, 0.01866, 0.0008613, 0.01866, 0.0008613, 0.01866, 0.0008613, 0.02038, 0.0009605, 0.02038, 0.0009605, 0.02038, 0.0009605, 0.02038, 0.0009605, 0.02038, 0.0009605, 0.02038, 0.0009605, 0.02038, 0.0009605, 0.02038, 0.0009605, 0.02272, 0.0008384, 0.02272, 0.0008384, 0.02272, 0.0008384, 0.02272, 0.0008384, 0.02272, 0.0008384, 0.02272, 0.0008384, 0.02272, 0.0008384, 0.02272, 0.0008384, 0.02443, 0.00093, 0.02443, 0.00093, 0.02443, 0.00093, 0.02443, 0.00093, 0.02443, 0.00093, 0.02443, 0.00093, 0.02443, 0.00093, 0.02443, 0.00093, 0.02644, 0.0009758, 0.02644, 0.0009758, 0.02644, 0.0009758, 0.02644, 0.0009758, 0.02644, 0.0009758, 0.02644, 0.0009758, 0.02644, 0.0009758, 0.02644, 0.0009758, 0.0285, 0.0009758, 0.0285, 0.0009758, 0.0285, 0.0009758, 0.0285, 0.0009758, 0.0285, 0.0009758, 0.0285, 0.0009758, 0.0285, 0.0009758, 0.0285, 0.0009758, 0.03034, 0.0009681, 0.03034, 0.0009681, 0.03034, 0.0009681, 0.03034, 0.0009681, 0.03034, 0.0009681, 0.03034, 0.0009681, 0.03034, 0.0009681, 0.03034, 0.0009681, 0.03212, 0.0009174, 0.03212, 0.0009174, 0.03212, 0.0009174, 0.03212, 0.0009174, 0.03212, 0.0009174, 0.03212, 0.0009174, 0.03212, 0.0009174, 0.03212, 0.0009174, 0.0341, 0.001148, 0.0341, 0.001148, 0.0341, 0.001148, 0.0341, 0.001148, 0.0341, 0.001148, 0.0341, 0.001148, 0.0341, 0.001148, 0.0341, 0.001148, 0.03603, 0.001039, 0.03603, 0.001039, 0.03603, 0.001039, 0.03603, 0.001039, 0.03603, 0.001039, 0.03603, 0.001039, 0.03603, 0.001039, 0.03603, 0.001039, 0.0381, 0.0009417, 0.0381, 0.0009417, 0.0381, 0.0009417, 0.0381, 0.0009417, 0.0381, 0.0009417, 0.0381, 0.0009417, 0.0381, 0.0009417, 0.0381, 0.0009417, 0.04015, 0.001172, 0.04015, 0.001172, 0.04015, 0.001172, 0.04015, 0.001172, 0.04015, 0.001172, 0.04015, 0.001172, 0.04015, 0.001172, 0.04015, 0.001172, 0.04181, 0.0009174, 0.04181, 0.0009174, 0.04181, 0.0009174, 0.04181, 0.0009174, 0.04181, 0.0009174, 0.04181, 0.0009174, 0.04181, 0.0009174, 0.04181, 0.0009174, 0.04391, 0.001026, 0.04391, 0.001026, 0.04391, 0.001026, 0.04391, 0.001026, 0.04391, 0.001026, 0.04391, 0.001026, 0.04391, 0.001026, 0.04391, 0.001026, 0.04583, 0.001075, 0.04583, 0.001075, 0.04583, 0.001075, 0.04583, 0.001075, 0.04583, 0.001075, 0.04583, 0.001075, 0.04583, 0.001075, 0.04583, 0.001075, 0.04846, 0.0009417, 0.04846, 0.0009417, 0.04846, 0.0009417, 0.04846, 0.0009417, 0.04846, 0.0009417, 0.04846, 0.0009417, 0.04846, 0.0009417, 0.04846, 0.0009417, 0.04995, 0.001026, 0.04995, 0.001026, 0.04995, 0.001026, 0.04995, 0.001026, 0.04995, 0.001026, 0.04995, 0.001026, 0.04995, 0.001026, 0.04995, 0.001026, 0.05149, 0.001063, 0.05149, 0.001063, 0.05149, 0.001063, 0.05149, 0.001063, 0.05149, 0.001063, 0.05149, 0.001063, 0.05149, 0.001063, 0.05149, 0.001063, 0.05373, 0.0008084, 0.05373, 0.0008084, 0.05373, 0.0008084, 0.05373, 0.0008084, 0.05373, 0.0008084, 0.05373, 0.0008084, 0.05373, 0.0008084, 0.05373, 0.0008084, 0.05528, 0.0007721, 0.05528, 0.0007721, 0.05528, 0.0007721, 0.05528, 0.0007721, 0.05528, 0.0007721, 0.05528, 0.0007721, 0.05528, 0.0007721, 0.05528, 0.0007721, 0.05795, 0.0008448, 0.05795, 0.0008448, 0.05795, 0.0008448, 0.05795, 0.0008448, 0.05795, 0.0008448, 0.05795, 0.0008448, 0.05795, 0.0008448, 0.05795, 0.0008448, 0.05958, 0.001075, 0.05958, 0.001075, 0.05958, 0.001075, 0.05958, 0.001075, 0.05958, 0.001075, 0.05958, 0.001075, 0.05958, 0.001075, 0.05958, 0.001075, 0.06163, 0.0009896, 0.06163, 0.0009896, 0.06163, 0.0009896, 0.06163, 0.0009896, 0.06163, 0.0009896, 0.06163, 0.0009896, 0.06163, 0.0009896, 0.06163, 0.0009896, 0.06345, 0.0008995, 0.06345, 0.0008995, 0.06345, 0.0008995, 0.06345, 0.0008995, 0.06345, 0.0008995, 0.06345, 0.0008995, 0.06345, 0.0008995, 0.06345, 0.0008995, 0.06539, 0.0008173, 0.06539, 0.0008173, 0.06539, 0.0008173, 0.06539, 0.0008173, 0.06539, 0.0008173, 0.06539, 0.0008173, 0.06539, 0.0008173, 0.06539, 0.0008173, 0.06752, 0.0007981, 0.06752, 0.0007981, 0.06752, 0.0007981, 0.06752, 0.0007981, 0.06752, 0.0007981, 0.06752, 0.0007981, 0.06752, 0.0007981, 0.06752, 0.0007981, 0.06943, 0.0008942, 0.06943, 0.0008942, 0.06943, 0.0008942, 0.06943, 0.0008942, 0.06943, 0.0008942, 0.06943, 0.0008942, 0.06943, 0.0008942, 0.06943, 0.0008942, 0.07164, 0.0007789, 0.07164, 0.0007789, 0.07164, 0.0007789, 0.07164, 0.0007789, 0.07164, 0.0007789, 0.07164, 0.0007789, 0.07164, 0.0007789, 0.07164, 0.0007789, 0.07302, 0.001067, 0.07302, 0.001067, 0.07302, 0.001067, 0.07302, 0.001067, 0.07302, 0.001067, 0.07302, 0.001067, 0.07302, 0.001067, 0.07302, 0.001067, 0.07515, 0.0009711, 0.07515, 0.0009711, 0.07515, 0.0009711, 0.07515, 0.0009711, 0.07515, 0.0009711, 0.07515, 0.0009711, 0.07515, 0.0009711, 0.07515, 0.0009711, 0.07704, 0.0007789, 0.07704, 0.0007789, 0.07704, 0.0007789, 0.07704, 0.0007789, 0.07704, 0.0007789, 0.07704, 0.0007789, 0.07704, 0.0007789, 0.07704, 0.0007789, 0.07936, 0.001067, 0.07936, 0.001067, 0.07936, 0.001067, 0.07936, 0.001067, 0.07936, 0.001067, 0.07936, 0.001067, 0.07936, 0.001067, 0.07936, 0.001067, 0.08113, 0.0009711, 0.08113, 0.0009711, 0.08113, 0.0009711, 0.08113, 0.0009711, 0.08113, 0.0009711, 0.08113, 0.0009711, 0.08113, 0.0009711, 0.08113, 0.0009711, 0.08309, 0.0009904, 0.08309, 0.0009904, 0.08309, 0.0009904, 0.08309, 0.0009904, 0.08309, 0.0009904, 0.08309, 0.0009904, 0.08309, 0.0009904, 0.08309, 0.0009904, 0.08527, 0.0008942, 0.08527, 0.0008942, 0.08527, 0.0008942, 0.08527, 0.0008942, 0.08527, 0.0008942, 0.08527, 0.0008942, 0.08527, 0.0008942, 0.08527, 0.0008942, 0.0869, 0.0008942, 0.0869, 0.0008942, 0.0869, 0.0008942, 0.0869, 0.0008942, 0.0869, 0.0008942, 0.0869, 0.0008942, 0.0869, 0.0008942, 0.0869, 0.0008942, 0.089, 0.000875, 0.089, 0.000875, 0.089, 0.000875, 0.089, 0.000875, 0.089, 0.000875, 0.089, 0.000875, 0.089, 0.000875, 0.089, 0.000875, 0.0909, 0.0009135, 0.0909, 0.0009135, 0.0909, 0.0009135, 0.0909, 0.0009135, 0.0909, 0.0009135, 0.0909, 0.0009135, 0.0909, 0.0009135, 0.0909, 0.0009135, 0.0929, 0.0005674, 0.0929, 0.0005674, 0.0929, 0.0005674, 0.0929, 0.0005674, 0.0929, 0.0005674, 0.0929, 0.0005674, 0.0929, 0.0005674, 0.0929, 0.0005674, 0.001009, 0.0008932, 0.001009, 0.0008932, 0.001009, 0.0008932, 0.001009, 0.0008932, 0.001009, 0.0008932, 0.001009, 0.0008932])
me_circle_005.update()
me_circle_006 = bpy.data.meshes.new('Circle.006')
me_circle_006.from_pydata([(0.0, 1.0, 0.0), (-0.09802, 0.9952, 0.0), (-0.1951, 0.9808, 0.0), (-0.2903, 0.9569, 0.0), (-0.3827, 0.9239, 0.0), (-0.4714, 0.8819, 0.0), (-0.5556, 0.8315, 0.0), (-0.6344, 0.773, 0.0), (-0.7071, 0.7071, 0.0), (-0.773, 0.6344, 0.0), (-0.8315, 0.5556, 0.0), (-0.8819, 0.4714, 0.0), (-0.9239, 0.3827, 0.0), (-0.9569, 0.2903, 0.0), (-0.9808, 0.1951, 0.0), (-0.9952, 0.09802, 0.0), (-1.0, -4.371e-08, 0.0), (-0.9952, -0.09802, 0.0), (-0.9808, -0.1951, 0.0), (-0.9569, -0.2903, 0.0), (-0.9239, -0.3827, 0.0), (-0.8819, -0.4714, 0.0), (-0.8315, -0.5556, 0.0), (-0.773, -0.6344, 0.0), (-0.7071, -0.7071, 0.0), (-0.6344, -0.773, 0.0), (-0.5556, -0.8315, 0.0), (-0.4714, -0.8819, 0.0), (-0.3827, -0.9239, 0.0), (-0.2903, -0.9569, 0.0), (-0.1951, -0.9808, 0.0), (-0.09802, -0.9952, 0.0), (8.742e-08, -1.0, 0.0), (0.09802, -0.9952, 0.0), (0.1951, -0.9808, 0.0), (0.2903, -0.9569, 0.0), (0.3827, -0.9239, 0.0), (0.4714, -0.8819, 0.0), (0.5556, -0.8315, 0.0), (0.6344, -0.773, 0.0), (0.7071, -0.7071, 0.0), (0.773, -0.6344, 0.0), (0.8315, -0.5556, 0.0), (0.8819, -0.4714, 0.0), (0.9239, -0.3827, 0.0), (0.9569, -0.2903, 0.0), (0.9808, -0.1951, 0.0), (0.9952, -0.09802, 0.0), (1.0, 1.192e-08, 0.0), (0.9952, 0.09802, 0.0), (0.9808, 0.1951, 0.0), (0.9569, 0.2903, 0.0), (0.9239, 0.3827, 0.0), (0.8819, 0.4714, 0.0), (0.8315, 0.5556, 0.0), (0.773, 0.6344, 0.0), (0.7071, 0.7071, 0.0), (0.6344, 0.773, 0.0), (0.5556, 0.8315, 0.0), (0.4714, 0.8819, 0.0), (0.3827, 0.9239, 0.0), (0.2903, 0.9569, 0.0), (0.1951, 0.9808, 0.0), (0.09802, 0.9952, 0.0)], [(1, 0), (2, 1), (3, 2), (4, 3), (5, 4), (6, 5), (7, 6), (8, 7), (9, 8), (10, 9), (11, 10), (12, 11), (13, 12), (14, 13), (15, 14), (16, 15), (17, 16), (18, 17), (19, 18), (20, 19), (21, 20), (22, 21), (23, 22), (24, 23), (25, 24), (26, 25), (27, 26), (28, 27), (29, 28), (30, 29), (31, 30), (32, 31), (33, 32), (34, 33), (35, 34), (36, 35), (37, 36), (38, 37), (39, 38), (40, 39), (41, 40), (42, 41), (43, 42), (44, 43), (45, 44), (46, 45), (47, 46), (48, 47), (49, 48), (50, 49), (51, 50), (52, 51), (53, 52), (54, 53), (55, 54), (56, 55), (57, 56), (58, 57), (59, 58), (60, 59), (61, 60), (62, 61), (63, 62), (0, 63)], [])
_uv = me_circle_006.uv_layers.new(name='UVMap')
_uv.uv.foreach_set('vector', [])
me_circle_006.update()

# ---- objects
ob_circle = bpy.data.objects.new('Circle', me_circle)
ob_circle_001 = bpy.data.objects.new('Circle.001', me_circle_001)
ob_empty = bpy.data.objects.new('Empty', None)
ob_circle_002 = bpy.data.objects.new('Circle.002', me_circle_005)
ob_circle_003 = bpy.data.objects.new('Circle.003', me_circle_006)

# ---- transforms, parenting, visibility, modifiers, constraints
ob_circle.location = (0.0, 0.0, 0.0)
ob_circle_001.location = (0.0, 0.0, 0.0)
ob_circle_001.scale = (1.081, 1.081, 1.081)
_m = ob_circle_001.modifiers.new('Mirror', 'MIRROR')
_m.use_axis = (True, True, False)
ob_empty.location = (0.0, 0.0, 0.0)
ob_empty.rotation_euler = (0.0, -0.0, 0.131)
ob_circle_002.location = (0.0, 0.0, 0.0)
ob_circle_003.location = (0.0, 0.0, 0.0)

# ---- collection membership
scene.collection.objects.link(ob_circle)
scene.collection.objects.link(ob_circle_001)
scene.collection.objects.link(ob_empty)
scene.collection.objects.link(ob_circle_002)
scene.collection.objects.link(ob_circle_003)

# ---- scene / render settings (as saved in the file)
scene.frame_start = 1; scene.frame_end = 250; scene.frame_set(1)
scene.render.engine = 'BLENDER_EEVEE_NEXT'
scene.cycles.sampling_pattern = 'TABULATED_SOBOL'
scene.cycles.use_light_tree = False
scene.view_settings.view_transform = 'Filmic'
bpy.context.view_layer.update()

# ---- added for rendering (the .blend has no active camera and no usable light): camera, sun
cam_auto = bpy.data.cameras.new('AutoCamera')
cam_auto.lens = 50.0
cam_auto.sensor_width = 36.0
cam_auto.clip_end = 1000.0
ob_auto_camera = bpy.data.objects.new('AutoCamera', cam_auto)
scene.collection.objects.link(ob_auto_camera)
ob_auto_camera.location = (3.14029, -3.76835, 2.51224)
ob_auto_camera.rotation_euler = (1.09748, -7.21219e-08, 0.694738)
scene.camera = ob_auto_camera
light_auto_sun = bpy.data.lights.new('AutoSun', 'SUN')
light_auto_sun.energy = 3.0
light_auto_sun.angle = 0.0523599
ob_auto_sun = bpy.data.objects.new('AutoSun', light_auto_sun)
scene.collection.objects.link(ob_auto_sun)
ob_auto_sun.rotation_euler = (0.872665, 0.174533, 0.523599)
bpy.context.view_layer.update()

